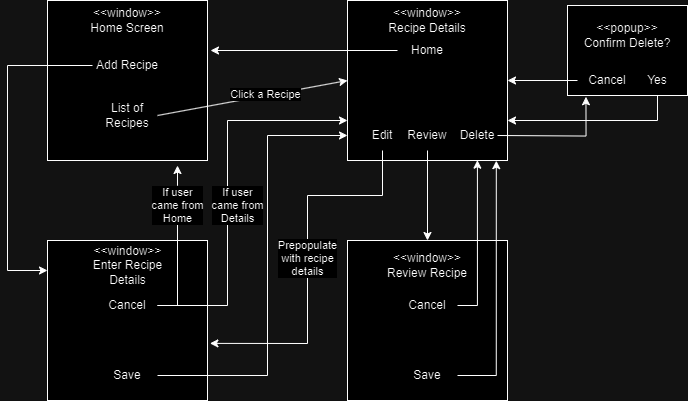

The diagram above was exported from draw.io. Its source (the exported page's mxGraphModel, read from the mxfile embedded in the PNG):
<mxGraphModel dx="808" dy="464" grid="1" gridSize="10" guides="1" tooltips="1" connect="1" arrows="1" fold="1" page="1" pageScale="1" pageWidth="850" pageHeight="1100" math="0" shadow="0">
  <root>
    <mxCell id="0" />
    <mxCell id="1" parent="0" />
    <mxCell id="1Z685ef7tdno1O6GdePn-1" value="" style="whiteSpace=wrap;html=1;aspect=fixed;" vertex="1" parent="1">
      <mxGeometry x="140" y="95" width="160" height="160" as="geometry" />
    </mxCell>
    <mxCell id="1Z685ef7tdno1O6GdePn-2" value="&amp;lt;&amp;lt;window&amp;gt;&amp;gt;&lt;br&gt;Home Screen" style="text;html=1;strokeColor=none;fillColor=none;align=center;verticalAlign=middle;whiteSpace=wrap;rounded=0;" vertex="1" parent="1">
      <mxGeometry x="180" y="95" width="80" height="40" as="geometry" />
    </mxCell>
    <mxCell id="1Z685ef7tdno1O6GdePn-4" value="List of Recipes" style="text;html=1;strokeColor=none;fillColor=none;align=center;verticalAlign=middle;whiteSpace=wrap;rounded=0;" vertex="1" parent="1">
      <mxGeometry x="190" y="195" width="60" height="30" as="geometry" />
    </mxCell>
    <mxCell id="1Z685ef7tdno1O6GdePn-5" value="Add Recipe" style="text;html=1;strokeColor=none;fillColor=none;align=center;verticalAlign=middle;whiteSpace=wrap;rounded=0;" vertex="1" parent="1">
      <mxGeometry x="185" y="145" width="70" height="30" as="geometry" />
    </mxCell>
    <mxCell id="1Z685ef7tdno1O6GdePn-6" value="" style="whiteSpace=wrap;html=1;aspect=fixed;" vertex="1" parent="1">
      <mxGeometry x="440" y="95" width="160" height="160" as="geometry" />
    </mxCell>
    <mxCell id="1Z685ef7tdno1O6GdePn-7" value="&amp;lt;&amp;lt;window&amp;gt;&amp;gt;&lt;br&gt;Recipe Details" style="text;html=1;strokeColor=none;fillColor=none;align=center;verticalAlign=middle;whiteSpace=wrap;rounded=0;" vertex="1" parent="1">
      <mxGeometry x="470" y="100" width="100" height="30" as="geometry" />
    </mxCell>
    <mxCell id="1Z685ef7tdno1O6GdePn-9" value="Edit" style="text;html=1;strokeColor=none;fillColor=none;align=center;verticalAlign=middle;whiteSpace=wrap;rounded=0;" vertex="1" parent="1">
      <mxGeometry x="440" y="215" width="70" height="30" as="geometry" />
    </mxCell>
    <mxCell id="1Z685ef7tdno1O6GdePn-37" style="edgeStyle=orthogonalEdgeStyle;rounded=0;orthogonalLoop=1;jettySize=auto;html=1;entryX=0.5;entryY=0;entryDx=0;entryDy=0;" edge="1" parent="1" source="1Z685ef7tdno1O6GdePn-10" target="1Z685ef7tdno1O6GdePn-31">
      <mxGeometry relative="1" as="geometry" />
    </mxCell>
    <mxCell id="1Z685ef7tdno1O6GdePn-10" value="Review" style="text;html=1;strokeColor=none;fillColor=none;align=center;verticalAlign=middle;whiteSpace=wrap;rounded=0;" vertex="1" parent="1">
      <mxGeometry x="485" y="215" width="70" height="30" as="geometry" />
    </mxCell>
    <mxCell id="1Z685ef7tdno1O6GdePn-11" value="" style="whiteSpace=wrap;html=1;aspect=fixed;" vertex="1" parent="1">
      <mxGeometry x="140" y="335" width="160" height="160" as="geometry" />
    </mxCell>
    <mxCell id="1Z685ef7tdno1O6GdePn-12" value="&amp;lt;&amp;lt;window&amp;gt;&amp;gt;&lt;br&gt;Enter Recipe Details" style="text;html=1;strokeColor=none;fillColor=none;align=center;verticalAlign=middle;whiteSpace=wrap;rounded=0;" vertex="1" parent="1">
      <mxGeometry x="167.5" y="345" width="105" height="30" as="geometry" />
    </mxCell>
    <mxCell id="1Z685ef7tdno1O6GdePn-26" style="edgeStyle=orthogonalEdgeStyle;rounded=0;orthogonalLoop=1;jettySize=auto;html=1;entryX=0;entryY=0.5;entryDx=0;entryDy=0;" edge="1" parent="1" source="1Z685ef7tdno1O6GdePn-14" target="1Z685ef7tdno1O6GdePn-9">
      <mxGeometry relative="1" as="geometry">
        <Array as="points">
          <mxPoint x="360" y="470" />
          <mxPoint x="360" y="230" />
        </Array>
      </mxGeometry>
    </mxCell>
    <mxCell id="1Z685ef7tdno1O6GdePn-14" value="Save" style="text;html=1;strokeColor=none;fillColor=none;align=center;verticalAlign=middle;whiteSpace=wrap;rounded=0;" vertex="1" parent="1">
      <mxGeometry x="190" y="455" width="60" height="30" as="geometry" />
    </mxCell>
    <mxCell id="1Z685ef7tdno1O6GdePn-33" style="edgeStyle=orthogonalEdgeStyle;rounded=0;orthogonalLoop=1;jettySize=auto;html=1;entryX=0.141;entryY=1.042;entryDx=0;entryDy=0;entryPerimeter=0;" edge="1" parent="1" target="1Z685ef7tdno1O6GdePn-70">
      <mxGeometry relative="1" as="geometry">
        <mxPoint x="590" y="230" as="sourcePoint" />
        <mxPoint x="680" y="145" as="targetPoint" />
      </mxGeometry>
    </mxCell>
    <mxCell id="1Z685ef7tdno1O6GdePn-15" value="Delete" style="text;html=1;strokeColor=none;fillColor=none;align=center;verticalAlign=middle;whiteSpace=wrap;rounded=0;" vertex="1" parent="1">
      <mxGeometry x="540" y="215" width="60" height="30" as="geometry" />
    </mxCell>
    <mxCell id="1Z685ef7tdno1O6GdePn-16" value="Home" style="text;html=1;strokeColor=none;fillColor=none;align=center;verticalAlign=middle;whiteSpace=wrap;rounded=0;" vertex="1" parent="1">
      <mxGeometry x="490" y="130" width="60" height="30" as="geometry" />
    </mxCell>
    <mxCell id="1Z685ef7tdno1O6GdePn-17" value="Cancel" style="text;html=1;strokeColor=none;fillColor=none;align=center;verticalAlign=middle;whiteSpace=wrap;rounded=0;" vertex="1" parent="1">
      <mxGeometry x="190" y="385" width="60" height="30" as="geometry" />
    </mxCell>
    <mxCell id="1Z685ef7tdno1O6GdePn-18" value="" style="endArrow=classic;html=1;rounded=0;exitX=0;exitY=0.5;exitDx=0;exitDy=0;" edge="1" parent="1" source="1Z685ef7tdno1O6GdePn-5">
      <mxGeometry width="50" height="50" relative="1" as="geometry">
        <mxPoint x="70" y="245" as="sourcePoint" />
        <mxPoint x="140" y="365" as="targetPoint" />
        <Array as="points">
          <mxPoint x="100" y="160" />
          <mxPoint x="100" y="365" />
        </Array>
      </mxGeometry>
    </mxCell>
    <mxCell id="1Z685ef7tdno1O6GdePn-20" value="" style="endArrow=classic;html=1;rounded=0;exitX=1;exitY=0.5;exitDx=0;exitDy=0;entryX=0;entryY=0.5;entryDx=0;entryDy=0;" edge="1" parent="1" source="1Z685ef7tdno1O6GdePn-4" target="1Z685ef7tdno1O6GdePn-6">
      <mxGeometry relative="1" as="geometry">
        <mxPoint x="320" y="345" as="sourcePoint" />
        <mxPoint x="400" y="205" as="targetPoint" />
        <Array as="points" />
      </mxGeometry>
    </mxCell>
    <mxCell id="1Z685ef7tdno1O6GdePn-21" value="Click a Recipe" style="edgeLabel;resizable=0;html=1;align=center;verticalAlign=middle;" connectable="0" vertex="1" parent="1Z685ef7tdno1O6GdePn-20">
      <mxGeometry relative="1" as="geometry">
        <mxPoint x="12" y="-4" as="offset" />
      </mxGeometry>
    </mxCell>
    <mxCell id="1Z685ef7tdno1O6GdePn-29" value="" style="endArrow=classic;html=1;rounded=0;" edge="1" parent="1">
      <mxGeometry relative="1" as="geometry">
        <mxPoint x="250" y="400" as="sourcePoint" />
        <mxPoint x="270" y="260" as="targetPoint" />
        <Array as="points">
          <mxPoint x="270" y="400" />
          <mxPoint x="270" y="280" />
        </Array>
      </mxGeometry>
    </mxCell>
    <mxCell id="1Z685ef7tdno1O6GdePn-30" value="If user&lt;br&gt;came from&lt;br&gt;Home" style="edgeLabel;resizable=0;html=1;align=center;verticalAlign=middle;" connectable="0" vertex="1" parent="1Z685ef7tdno1O6GdePn-29">
      <mxGeometry relative="1" as="geometry">
        <mxPoint y="-40" as="offset" />
      </mxGeometry>
    </mxCell>
    <mxCell id="1Z685ef7tdno1O6GdePn-31" value="" style="whiteSpace=wrap;html=1;aspect=fixed;" vertex="1" parent="1">
      <mxGeometry x="440" y="335" width="160" height="160" as="geometry" />
    </mxCell>
    <mxCell id="1Z685ef7tdno1O6GdePn-32" value="" style="rounded=0;whiteSpace=wrap;html=1;" vertex="1" parent="1">
      <mxGeometry x="660" y="100" width="120" height="90" as="geometry" />
    </mxCell>
    <mxCell id="1Z685ef7tdno1O6GdePn-34" value="&amp;lt;&amp;lt;popup&amp;gt;&amp;gt;&lt;br&gt;Confirm Delete?" style="text;html=1;strokeColor=none;fillColor=none;align=center;verticalAlign=middle;whiteSpace=wrap;rounded=0;" vertex="1" parent="1">
      <mxGeometry x="675" y="115" width="90" height="30" as="geometry" />
    </mxCell>
    <mxCell id="1Z685ef7tdno1O6GdePn-38" value="&amp;lt;&amp;lt;window&amp;gt;&amp;gt;&lt;br&gt;Review Recipe" style="text;html=1;strokeColor=none;fillColor=none;align=center;verticalAlign=middle;whiteSpace=wrap;rounded=0;" vertex="1" parent="1">
      <mxGeometry x="470" y="345" width="100" height="30" as="geometry" />
    </mxCell>
    <mxCell id="1Z685ef7tdno1O6GdePn-62" style="edgeStyle=orthogonalEdgeStyle;rounded=0;orthogonalLoop=1;jettySize=auto;html=1;entryX=0.812;entryY=0.998;entryDx=0;entryDy=0;entryPerimeter=0;" edge="1" parent="1" source="1Z685ef7tdno1O6GdePn-39" target="1Z685ef7tdno1O6GdePn-6">
      <mxGeometry relative="1" as="geometry">
        <mxPoint x="570" y="260" as="targetPoint" />
        <Array as="points">
          <mxPoint x="570" y="400" />
        </Array>
      </mxGeometry>
    </mxCell>
    <mxCell id="1Z685ef7tdno1O6GdePn-39" value="Cancel" style="text;html=1;strokeColor=none;fillColor=none;align=center;verticalAlign=middle;whiteSpace=wrap;rounded=0;" vertex="1" parent="1">
      <mxGeometry x="490" y="385" width="60" height="30" as="geometry" />
    </mxCell>
    <mxCell id="1Z685ef7tdno1O6GdePn-67" style="edgeStyle=orthogonalEdgeStyle;rounded=0;orthogonalLoop=1;jettySize=auto;html=1;entryX=0.93;entryY=1.001;entryDx=0;entryDy=0;entryPerimeter=0;" edge="1" parent="1" source="1Z685ef7tdno1O6GdePn-40" target="1Z685ef7tdno1O6GdePn-6">
      <mxGeometry relative="1" as="geometry">
        <mxPoint x="590" y="275" as="targetPoint" />
        <Array as="points">
          <mxPoint x="589" y="470" />
        </Array>
      </mxGeometry>
    </mxCell>
    <mxCell id="1Z685ef7tdno1O6GdePn-40" value="Save" style="text;html=1;strokeColor=none;fillColor=none;align=center;verticalAlign=middle;whiteSpace=wrap;rounded=0;" vertex="1" parent="1">
      <mxGeometry x="490" y="455" width="60" height="30" as="geometry" />
    </mxCell>
    <mxCell id="1Z685ef7tdno1O6GdePn-53" value="" style="endArrow=classic;html=1;rounded=0;entryX=0;entryY=0.75;entryDx=0;entryDy=0;" edge="1" parent="1" target="1Z685ef7tdno1O6GdePn-6">
      <mxGeometry relative="1" as="geometry">
        <mxPoint x="250" y="400" as="sourcePoint" />
        <mxPoint x="410" y="210" as="targetPoint" />
        <Array as="points">
          <mxPoint x="320" y="400" />
          <mxPoint x="320" y="215" />
        </Array>
      </mxGeometry>
    </mxCell>
    <mxCell id="1Z685ef7tdno1O6GdePn-54" value="If user&lt;br&gt;came from&lt;br&gt;Details" style="edgeLabel;resizable=0;html=1;align=center;verticalAlign=middle;" connectable="0" vertex="1" parent="1Z685ef7tdno1O6GdePn-53">
      <mxGeometry relative="1" as="geometry">
        <mxPoint x="10" y="17" as="offset" />
      </mxGeometry>
    </mxCell>
    <mxCell id="1Z685ef7tdno1O6GdePn-68" style="edgeStyle=orthogonalEdgeStyle;rounded=0;orthogonalLoop=1;jettySize=auto;html=1;" edge="1" parent="1" source="1Z685ef7tdno1O6GdePn-16">
      <mxGeometry relative="1" as="geometry">
        <mxPoint x="303" y="145" as="targetPoint" />
        <Array as="points">
          <mxPoint x="303" y="145" />
        </Array>
      </mxGeometry>
    </mxCell>
    <mxCell id="1Z685ef7tdno1O6GdePn-74" style="edgeStyle=orthogonalEdgeStyle;rounded=0;orthogonalLoop=1;jettySize=auto;html=1;entryX=1;entryY=0.75;entryDx=0;entryDy=0;exitX=0.5;exitY=1;exitDx=0;exitDy=0;" edge="1" parent="1" source="1Z685ef7tdno1O6GdePn-69" target="1Z685ef7tdno1O6GdePn-6">
      <mxGeometry relative="1" as="geometry">
        <mxPoint x="750" y="180" as="sourcePoint" />
        <Array as="points">
          <mxPoint x="750" y="215" />
        </Array>
      </mxGeometry>
    </mxCell>
    <mxCell id="1Z685ef7tdno1O6GdePn-69" value="Yes" style="text;html=1;strokeColor=none;fillColor=none;align=center;verticalAlign=middle;whiteSpace=wrap;rounded=0;" vertex="1" parent="1">
      <mxGeometry x="720" y="160" width="60" height="30" as="geometry" />
    </mxCell>
    <mxCell id="1Z685ef7tdno1O6GdePn-71" style="edgeStyle=orthogonalEdgeStyle;rounded=0;orthogonalLoop=1;jettySize=auto;html=1;entryX=1;entryY=0.5;entryDx=0;entryDy=0;" edge="1" parent="1" source="1Z685ef7tdno1O6GdePn-70" target="1Z685ef7tdno1O6GdePn-6">
      <mxGeometry relative="1" as="geometry" />
    </mxCell>
    <mxCell id="1Z685ef7tdno1O6GdePn-70" value="Cancel" style="text;html=1;strokeColor=none;fillColor=none;align=center;verticalAlign=middle;whiteSpace=wrap;rounded=0;" vertex="1" parent="1">
      <mxGeometry x="670" y="160" width="60" height="30" as="geometry" />
    </mxCell>
    <mxCell id="1Z685ef7tdno1O6GdePn-75" value="" style="endArrow=classic;html=1;rounded=0;exitX=0.5;exitY=1;exitDx=0;exitDy=0;entryX=1.015;entryY=0.643;entryDx=0;entryDy=0;entryPerimeter=0;" edge="1" parent="1" source="1Z685ef7tdno1O6GdePn-9" target="1Z685ef7tdno1O6GdePn-11">
      <mxGeometry relative="1" as="geometry">
        <mxPoint x="420" y="280" as="sourcePoint" />
        <mxPoint x="520" y="280" as="targetPoint" />
        <Array as="points">
          <mxPoint x="475" y="290" />
          <mxPoint x="400" y="290" />
          <mxPoint x="400" y="438" />
        </Array>
      </mxGeometry>
    </mxCell>
    <mxCell id="1Z685ef7tdno1O6GdePn-76" value="Prepopulate&lt;br&gt;with recipe&lt;br&gt;details&lt;br&gt;" style="edgeLabel;resizable=0;html=1;align=center;verticalAlign=middle;" connectable="0" vertex="1" parent="1Z685ef7tdno1O6GdePn-75">
      <mxGeometry relative="1" as="geometry" />
    </mxCell>
  </root>
</mxGraphModel>